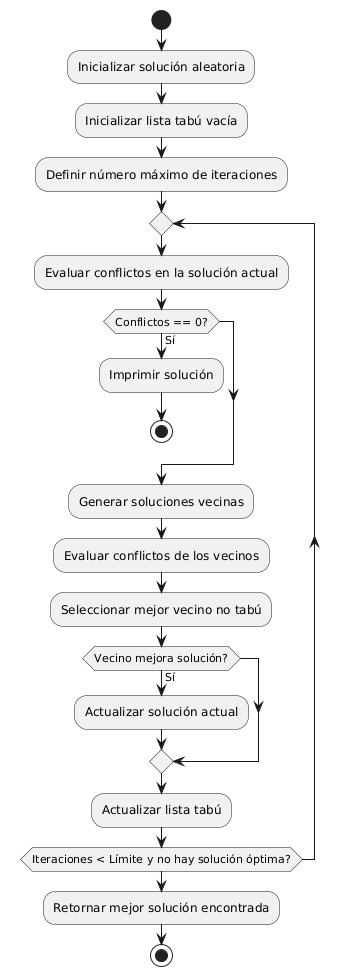

The diagram above was rendered by PlantUML. Its source (embedded in the PNG):
@startuml
start
:Inicializar solución aleatoria;
:Inicializar lista tabú vacía;
:Definir número máximo de iteraciones;
repeat
    :Evaluar conflictos en la solución actual;
    if (Conflictos == 0?) then (Sí)
        :Imprimir solución;
        stop
    endif
    :Generar soluciones vecinas;
    :Evaluar conflictos de los vecinos;
    :Seleccionar mejor vecino no tabú;
    if (Vecino mejora solución?) then (Sí)
        :Actualizar solución actual;
    endif
    :Actualizar lista tabú;
repeat while (Iteraciones < Límite y no hay solución óptima?)
:Retornar mejor solución encontrada;
stop
@enduml